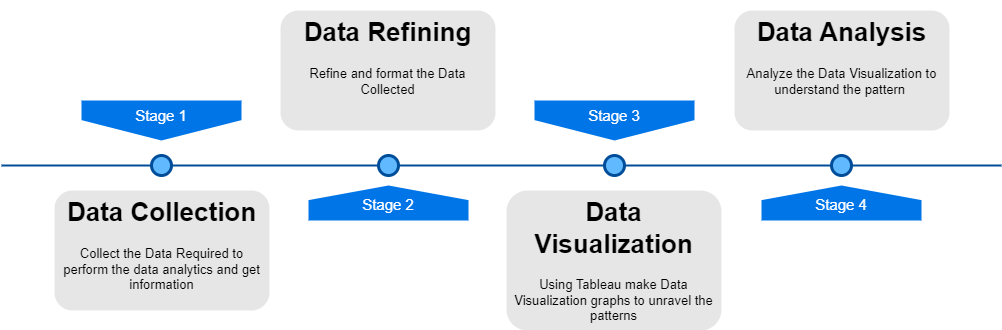

The diagram above was exported from draw.io. Its source (the exported page's mxGraphModel, read from the mxfile embedded in the PNG):
<mxGraphModel dx="1674" dy="758" grid="1" gridSize="10" guides="1" tooltips="1" connect="1" arrows="1" fold="1" page="1" pageScale="1" pageWidth="1100" pageHeight="850" background="none" math="0" shadow="0">
  <root>
    <mxCell id="0" />
    <mxCell id="1" parent="0" />
    <mxCell id="4ec97bd9e5d20128-1" value="" style="line;strokeWidth=2;html=1;fillColor=none;fontSize=28;fontColor=#004D99;strokeColor=#004D99;" parent="1" vertex="1">
      <mxGeometry x="40" y="400" width="1000" height="10" as="geometry" />
    </mxCell>
    <mxCell id="4ec97bd9e5d20128-5" value="Stage 1" style="shape=offPageConnector;whiteSpace=wrap;html=1;fillColor=#0075E8;fontSize=15;fontColor=#FFFFFF;size=0.5093750000000015;verticalAlign=top;strokeColor=none;" parent="1" vertex="1">
      <mxGeometry x="120" y="340" width="160" height="40" as="geometry" />
    </mxCell>
    <mxCell id="4ec97bd9e5d20128-6" value="&lt;span&gt;Stage 3&lt;/span&gt;" style="shape=offPageConnector;whiteSpace=wrap;html=1;fillColor=#0075E8;fontSize=15;fontColor=#FFFFFF;size=0.5093750000000015;verticalAlign=top;strokeColor=none;" parent="1" vertex="1">
      <mxGeometry x="573" y="340" width="160" height="40" as="geometry" />
    </mxCell>
    <mxCell id="4ec97bd9e5d20128-7" value="&lt;span&gt;Stage 2&lt;/span&gt;" style="shape=offPageConnector;whiteSpace=wrap;html=1;fillColor=#0075E8;fontSize=15;fontColor=#FFFFFF;size=0.4178571428571445;flipV=1;verticalAlign=bottom;strokeColor=none;spacingBottom=4;" parent="1" vertex="1">
      <mxGeometry x="347" y="425" width="160" height="35" as="geometry" />
    </mxCell>
    <mxCell id="4ec97bd9e5d20128-8" value="&lt;span&gt;Stage 4&lt;/span&gt;" style="shape=offPageConnector;whiteSpace=wrap;html=1;fillColor=#0075E8;fontSize=15;fontColor=#FFFFFF;size=0.4178571428571445;flipV=1;verticalAlign=bottom;strokeColor=none;spacingBottom=4;" parent="1" vertex="1">
      <mxGeometry x="800" y="425" width="160" height="35" as="geometry" />
    </mxCell>
    <mxCell id="4ec97bd9e5d20128-9" value="" style="ellipse;whiteSpace=wrap;html=1;fillColor=#61BAFF;fontSize=28;fontColor=#004D99;strokeWidth=3;strokeColor=#004D99;" parent="1" vertex="1">
      <mxGeometry x="190" y="395" width="20" height="20" as="geometry" />
    </mxCell>
    <mxCell id="4ec97bd9e5d20128-10" value="" style="ellipse;whiteSpace=wrap;html=1;fillColor=#61BAFF;fontSize=28;fontColor=#004D99;strokeWidth=3;strokeColor=#004D99;" parent="1" vertex="1">
      <mxGeometry x="417" y="395" width="20" height="20" as="geometry" />
    </mxCell>
    <mxCell id="4ec97bd9e5d20128-11" value="" style="ellipse;whiteSpace=wrap;html=1;fillColor=#61BAFF;fontSize=28;fontColor=#004D99;strokeWidth=3;strokeColor=#004D99;" parent="1" vertex="1">
      <mxGeometry x="643" y="395" width="20" height="20" as="geometry" />
    </mxCell>
    <mxCell id="4ec97bd9e5d20128-13" value="" style="ellipse;whiteSpace=wrap;html=1;fillColor=#61BAFF;fontSize=28;fontColor=#004D99;strokeWidth=3;strokeColor=#004D99;" parent="1" vertex="1">
      <mxGeometry x="870" y="395" width="20" height="20" as="geometry" />
    </mxCell>
    <mxCell id="4ec97bd9e5d20128-14" value="&lt;h1&gt;Data Collection&lt;/h1&gt;&lt;div&gt;Collect the Data Required to perform the data analytics and get information&lt;/div&gt;" style="text;html=1;spacing=5;spacingTop=-20;whiteSpace=wrap;overflow=hidden;strokeColor=none;strokeWidth=3;fillColor=#E6E6E6;fontSize=13;fontColor=#000000;align=center;rounded=1;" parent="1" vertex="1">
      <mxGeometry x="93" y="430" width="215" height="120" as="geometry" />
    </mxCell>
    <mxCell id="4ec97bd9e5d20128-16" value="&lt;h1&gt;Data Refining&lt;/h1&gt;&lt;div&gt;Refine and format the Data Collected&lt;/div&gt;" style="text;html=1;spacing=5;spacingTop=-20;whiteSpace=wrap;overflow=hidden;strokeColor=none;strokeWidth=3;fillColor=#E6E6E6;fontSize=13;fontColor=#000000;align=center;rounded=1;" parent="1" vertex="1">
      <mxGeometry x="319" y="250" width="215" height="120" as="geometry" />
    </mxCell>
    <mxCell id="4ec97bd9e5d20128-17" value="&lt;h1&gt;Data Visualization&lt;/h1&gt;&lt;div&gt;Using Tableau make Data Visualization graphs to unravel the patterns&lt;/div&gt;" style="text;html=1;spacing=5;spacingTop=-20;whiteSpace=wrap;overflow=hidden;strokeColor=none;strokeWidth=3;fillColor=#E6E6E6;fontSize=13;fontColor=#000000;align=center;rounded=1;" parent="1" vertex="1">
      <mxGeometry x="545" y="430" width="215" height="140" as="geometry" />
    </mxCell>
    <mxCell id="4ec97bd9e5d20128-18" value="&lt;h1&gt;Data Analysis&lt;/h1&gt;&lt;div&gt;Analyze the Data Visualization to understand the pattern&amp;nbsp;&lt;/div&gt;" style="text;html=1;spacing=5;spacingTop=-20;whiteSpace=wrap;overflow=hidden;strokeColor=none;strokeWidth=3;fillColor=#E6E6E6;fontSize=13;fontColor=#000000;align=center;rounded=1;" parent="1" vertex="1">
      <mxGeometry x="773" y="250" width="215" height="120" as="geometry" />
    </mxCell>
  </root>
</mxGraphModel>